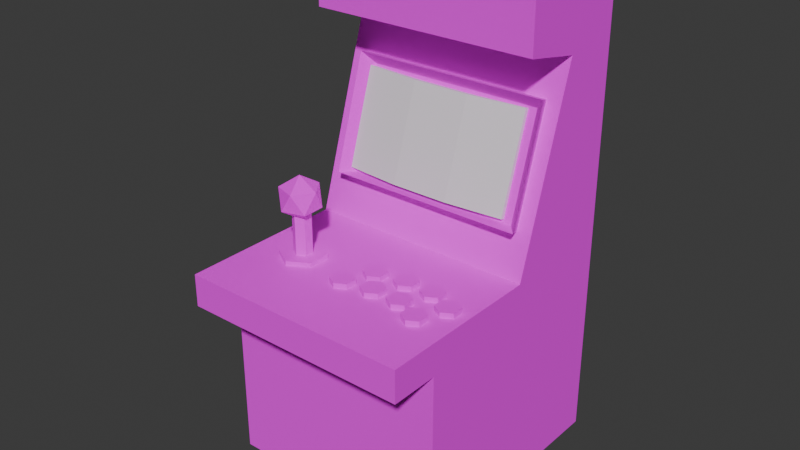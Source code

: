 # Source: Arcade.blend  (saved by Blender 5.0.118; exported with 4.5.12 LTS)
import bpy
from mathutils import Matrix  # noqa: F401  (used for matrix-valued properties, if any)

bpy.ops.wm.read_factory_settings(use_empty=True)
scene = bpy.context.scene
scene.name = 'Scene'

# ---- collections
col_collection = bpy.data.collections.new('Collection'); scene.collection.children.link(col_collection)

# ---- images (referenced by path relative to the original .blend; pixels are not part of the script)
import os
ASSET_DIR = os.environ.get("B2B_ASSET_DIR", "")  # directory of the original .blend (textures are referenced by path, not embedded)
HERE = os.path.dirname(os.path.abspath(__file__))  # packed textures are extracted next to this script under _unpacked/

def load_image(name, relpath, width, height, colorspace="sRGB"):
    """Load a texture the original file referenced (path relative to the .blend, or extracted next to this script)."""
    p = next((c for c in (os.path.join(HERE, relpath), os.path.join(ASSET_DIR, relpath)) if relpath and os.path.exists(c)), "")
    if p:
        img = bpy.data.images.load(p, check_existing=True)
        img.name = name
    else:  # same state as the original file: an image datablock whose file is absent (Cycles renders it pink)
        img = bpy.data.images.new(name, width, height)
        img.source = "FILE"
        img.filepath = "//" + (relpath or name)
    img.colorspace_settings.name = colorspace
    return img
img_pallet_png = load_image('pallet.png', 'pallet.png', 1024, 1024, 'sRGB')

# ---- materials (node trees are filled in below, after node groups)
mat_base = bpy.data.materials.new('Base')
mat_base.alpha_threshold = 0.0
mat_base.use_backface_culling_lightprobe_volume = False
mat_base.roughness = 0.5
mat_base.line_color = (0.0, 0.0, 0.0, 1.0)
mat_screen = bpy.data.materials.new('Screen')

# ---- material node trees
mat_base.use_nodes = True; mat_base.node_tree.nodes.clear()
_N = mat_base.node_tree.nodes; _L = mat_base.node_tree.links
n0 = _N.new('ShaderNodeOutputMaterial'); n0.name = 'Material Output'; n0.location = (200, 100)
n1 = _N.new('ShaderNodeBsdfPrincipled'); n1.name = 'Principled BSDF'; n1.location = (-200, 100)
n1.inputs[2].default_value = 0.95
n2 = _N.new('ShaderNodeTexImage'); n2.name = 'Image Texture'; n2.location = (-490, 80)
n2.image = img_pallet_png
_L.new(n1.outputs[0], n0.inputs[0])
_L.new(n2.outputs[0], n1.inputs[0])
n0.is_active_output = True
mat_screen.use_nodes = True; mat_screen.node_tree.nodes.clear()
_N = mat_screen.node_tree.nodes; _L = mat_screen.node_tree.links
n0 = _N.new('ShaderNodeBsdfPrincipled'); n0.name = 'Principled BSDF'; n0.location = (-200, 100)
n1 = _N.new('ShaderNodeOutputMaterial'); n1.name = 'Material Output'; n1.location = (200, 100)
_L.new(n0.outputs[0], n1.inputs[0])
n1.is_active_output = True

# ---- world
world_world = bpy.data.worlds.new('World'); scene.world = world_world
world_world.use_nodes = True; world_world.node_tree.nodes.clear()
_N = world_world.node_tree.nodes; _L = world_world.node_tree.links
n0 = _N.new('ShaderNodeOutputWorld'); n0.name = 'World Output'; n0.location = (200, 100)
n1 = _N.new('ShaderNodeBackground'); n1.name = 'Background'; n1.location = (-200, 100)
n1.inputs[0].default_value = (0.05088, 0.05088, 0.05088, 1.0)
_L.new(n1.outputs[0], n0.inputs[0])
n0.is_active_output = True
world_world.color = (0.05088, 0.05088, 0.05088)
world_world.sun_shadow_jitter_overblur = 0.0

# ---- meshes
me_cube_001 = bpy.data.meshes.new('Cube.001')
me_cube_001.from_pydata([(-7.306, 0.6003, 22.31), (-7.306, 3.06, 30.15), (-7.306, 1.472, 22.04), (-7.306, 3.931, 29.88), (7.306, 0.6003, 22.31), (7.306, 3.06, 30.15), (7.306, 1.472, 22.04), (7.306, 3.931, 29.88), (-9.6, -10.0, 0.0), (-9.6, -10.0, 18.0), (-9.6, 10.0, 0.0), (-9.6, 10.0, 34.0), (9.6, -10.0, 0.0), (9.6, -10.0, 18.0), (9.6, 10.0, 0.0), (9.6, 10.0, 34.0), (-9.6, -10.0, 15.3), (-9.6, 10.0, 15.3), (9.6, 10.0, 15.3), (9.6, -10.0, 15.3), (-9.6, -14.05, 15.3), (-9.6, -14.05, 18.0), (9.6, -14.05, 18.0), (9.6, -14.05, 15.3), (-9.6, 0.0, 0.0), (-9.6, 0.0, 18.0), (9.6, 0.0, 0.0), (9.6, 0.0, 18.0), (9.6, 0.0, 15.3), (-9.6, 0.0, 15.3), (-9.6, 5.0, 34.0), (9.6, 5.0, 0.0), (-9.6, 5.0, 15.3), (-9.6, 5.0, 0.0), (9.6, 5.0, 34.0), (9.6, 5.0, 15.3), (-9.6, 10.0, 40.0), (9.6, 10.0, 40.0), (-9.6, 5.0, 40.0), (9.6, 5.0, 40.0), (-9.6, 0.0, 35.0), (9.6, 0.0, 35.0), (-9.6, 0.0, 41.0), (9.6, 0.0, 41.0), (8.361, 3.994, 30.78), (8.361, 1.095, 21.51), (-8.361, 1.095, 21.51), (-8.361, 3.994, 30.78), (8.918, 2.636, 31.25), (8.918, -0.2625, 21.98), (-7.805, -0.2625, 21.98), (-7.805, 2.636, 31.25), (0.7456, -4.709, 17.61), (0.7456, -4.709, 18.44), (1.612, -5.209, 17.61), (1.612, -5.209, 18.44), (1.612, -6.209, 17.61), (1.612, -6.209, 18.44), (0.7456, -6.709, 17.61), (0.7456, -6.709, 18.44), (-0.1204, -6.209, 17.61), (-0.1204, -6.209, 18.44), (-0.1204, -5.209, 17.61), (-0.1204, -5.209, 18.44), (3.336, -4.32, 17.61), (3.336, -4.32, 18.44), (4.202, -4.82, 17.61), (4.202, -4.82, 18.44), (4.202, -5.82, 17.61), (4.202, -5.82, 18.44), (3.336, -6.32, 17.61), (3.336, -6.32, 18.44), (2.47, -5.82, 17.61), (2.47, -5.82, 18.44), (2.47, -4.82, 17.61), (2.47, -4.82, 18.44), (5.796, -4.32, 17.61), (5.796, -4.32, 18.44), (6.662, -4.82, 17.61), (6.662, -4.82, 18.44), (6.662, -5.82, 17.61), (6.662, -5.82, 18.44), (5.796, -6.32, 17.61), (5.796, -6.32, 18.44), (4.93, -5.82, 17.61), (4.93, -5.82, 18.44), (4.93, -4.82, 17.61), (4.93, -4.82, 18.44), (7.901, -5.291, 17.61), (7.901, -5.291, 18.44), (8.767, -5.791, 17.61), (8.767, -5.791, 18.44), (8.767, -6.791, 17.61), (8.767, -6.791, 18.44), (7.901, -7.291, 17.61), (7.901, -7.291, 18.44), (7.035, -6.791, 17.61), (7.035, -6.791, 18.44), (7.035, -5.791, 17.61), (7.035, -5.791, 18.44), (-0.4199, -7.007, 17.61), (-0.4199, -7.007, 18.44), (0.4461, -7.507, 17.61), (0.4461, -7.507, 18.44), (0.4461, -8.507, 17.61), (0.4461, -8.507, 18.44), (-0.4199, -9.007, 17.61), (-0.4199, -9.007, 18.44), (-1.286, -8.507, 17.61), (-1.286, -8.507, 18.44), (-1.286, -7.507, 17.61), (-1.286, -7.507, 18.44), (2.17, -6.619, 17.61), (2.17, -6.619, 18.44), (3.036, -7.119, 17.61), (3.036, -7.119, 18.44), (3.036, -8.119, 17.61), (3.036, -8.119, 18.44), (2.17, -8.619, 17.61), (2.17, -8.619, 18.44), (1.304, -8.119, 17.61), (1.304, -8.119, 18.44), (1.304, -7.119, 17.61), (1.304, -7.119, 18.44), (4.631, -6.619, 17.61), (4.631, -6.619, 18.44), (5.497, -7.119, 17.61), (5.497, -7.119, 18.44), (5.497, -8.119, 17.61), (5.497, -8.119, 18.44), (4.631, -8.619, 17.61), (4.631, -8.619, 18.44), (3.765, -8.119, 17.61), (3.765, -8.119, 18.44), (3.765, -7.119, 17.61), (3.765, -7.119, 18.44), (6.735, -7.59, 17.61), (6.735, -7.59, 18.44), (7.601, -8.09, 17.61), (7.601, -8.09, 18.44), (7.601, -9.09, 17.61), (7.601, -9.09, 18.44), (6.735, -9.59, 17.61), (6.735, -9.59, 18.44), (5.869, -9.09, 17.61), (5.869, -9.09, 18.44), (5.869, -8.09, 17.61), (5.869, -8.09, 18.44), (-5.406, -5.039, 17.23), (-5.406, -5.039, 18.4), (-3.76, -5.989, 17.23), (-3.76, -5.989, 18.4), (-3.76, -7.889, 17.23), (-3.76, -7.889, 18.4), (-5.406, -8.839, 17.23), (-5.406, -8.839, 18.4), (-7.051, -7.889, 17.23), (-7.051, -7.889, 18.4), (-7.051, -5.989, 17.23), (-7.051, -5.989, 18.4), (-4.748, -6.559, 18.4), (-5.406, -6.179, 18.4), (-4.748, -7.319, 18.4), (-5.406, -7.699, 18.4), (-6.064, -7.319, 18.4), (-6.064, -6.559, 18.4), (-4.748, -6.559, 22.82), (-5.406, -6.179, 22.82), (-4.748, -7.319, 22.82), (-5.406, -7.699, 22.82), (-6.064, -7.319, 22.82), (-6.064, -6.559, 22.82), (-5.4, -7.0, 21.2), (-4.098, -7.946, 22.2), (-5.897, -8.531, 22.2), (-7.01, -7.0, 22.2), (-5.897, -5.469, 22.2), (-4.098, -6.054, 22.2), (-4.903, -8.531, 23.8), (-6.702, -7.946, 23.8), (-6.702, -6.054, 23.8), (-4.903, -5.469, 23.8), (-3.79, -7.0, 23.8), (-5.4, -7.0, 24.8), (2.435, 1.038, 22.04), (-2.435, 1.038, 22.04), (-2.435, 3.497, 29.88), (2.435, 3.497, 29.88), (-2.435, 0.1663, 22.31), (2.435, 0.1663, 22.31), (2.435, 2.626, 30.15), (-2.435, 2.626, 30.15), (8.011, 3.423, 30.21), (8.011, 0.8389, 21.94), (-6.898, 0.8389, 21.94), (-6.898, 3.423, 30.21)], [], [(0, 1, 3, 2), (184, 187, 7, 6), (6, 7, 5, 4), (188, 191, 1, 0), (184, 6, 4, 189), (186, 3, 1, 191), (32, 30, 11, 17), (17, 11, 15, 18), (28, 27, 13, 19), (16, 19, 23, 20), (24, 26, 12, 8), (27, 25, 9, 13), (12, 19, 16, 8), (26, 28, 19, 12), (10, 17, 18, 14), (33, 32, 17, 10), (23, 22, 21, 20), (9, 16, 20, 21), (19, 13, 22, 23), (13, 9, 21, 22), (8, 16, 29, 24), (31, 35, 28, 26), (25, 27, 45, 46), (33, 31, 26, 24), (35, 34, 27, 28), (16, 9, 25, 29), (18, 15, 34, 35), (10, 14, 31, 33), (15, 11, 36, 37), (14, 18, 35, 31), (24, 29, 32, 33), (29, 25, 30, 32), (37, 36, 38, 39), (34, 39, 43, 41), (11, 30, 38, 36), (34, 15, 37, 39), (40, 41, 43, 42), (30, 34, 41, 40), (38, 30, 40, 42), (39, 38, 42, 43), (46, 45, 49, 50), (34, 30, 47, 44), (27, 34, 44, 45), (30, 25, 46, 47), (51, 50, 194, 195), (47, 46, 50, 51), (45, 44, 48, 49), (44, 47, 51, 48), (52, 53, 55, 54), (54, 55, 57, 56), (56, 57, 59, 58), (58, 59, 61, 60), (55, 53, 63, 61, 59, 57), (60, 61, 63, 62), (62, 63, 53, 52), (64, 65, 67, 66), (66, 67, 69, 68), (68, 69, 71, 70), (70, 71, 73, 72), (67, 65, 75, 73, 71, 69), (72, 73, 75, 74), (74, 75, 65, 64), (158, 159, 149, 148), (76, 77, 79, 78), (78, 79, 81, 80), (80, 81, 83, 82), (82, 83, 85, 84), (79, 77, 87, 85, 83, 81), (84, 85, 87, 86), (86, 87, 77, 76), (156, 157, 159, 158), (88, 89, 91, 90), (90, 91, 93, 92), (92, 93, 95, 94), (94, 95, 97, 96), (91, 89, 99, 97, 95, 93), (96, 97, 99, 98), (98, 99, 89, 88), (159, 157, 164, 165), (100, 101, 103, 102), (102, 103, 105, 104), (104, 105, 107, 106), (106, 107, 109, 108), (103, 101, 111, 109, 107, 105), (108, 109, 111, 110), (110, 111, 101, 100), (154, 155, 157, 156), (112, 113, 115, 114), (114, 115, 117, 116), (116, 117, 119, 118), (118, 119, 121, 120), (115, 113, 123, 121, 119, 117), (120, 121, 123, 122), (122, 123, 113, 112), (152, 153, 155, 154), (124, 125, 127, 126), (126, 127, 129, 128), (128, 129, 131, 130), (130, 131, 133, 132), (127, 125, 135, 133, 131, 129), (132, 133, 135, 134), (134, 135, 125, 124), (150, 151, 153, 152), (136, 137, 139, 138), (138, 139, 141, 140), (140, 141, 143, 142), (142, 143, 145, 144), (139, 137, 147, 145, 143, 141), (144, 145, 147, 146), (146, 147, 137, 136), (148, 149, 151, 150), (161, 165, 171, 167), (151, 149, 161, 160), (155, 153, 162, 163), (149, 159, 165, 161), (157, 155, 163, 164), (153, 151, 160, 162), (166, 167, 171, 170, 169, 168), (164, 163, 169, 170), (162, 160, 166, 168), (165, 164, 170, 171), (163, 162, 168, 169), (160, 161, 167, 166), (172, 173, 174), (173, 172, 177), (172, 174, 175), (172, 175, 176), (172, 176, 177), (173, 177, 182), (174, 173, 178), (175, 174, 179), (176, 175, 180), (177, 176, 181), (173, 182, 178), (174, 178, 179), (175, 179, 180), (176, 180, 181), (177, 181, 182), (178, 182, 183), (179, 178, 183), (180, 179, 183), (181, 180, 183), (182, 181, 183), (7, 187, 190, 5), (187, 186, 191, 190), (2, 185, 188, 0), (185, 184, 189, 188), (4, 5, 190, 189), (189, 190, 191, 188), (2, 3, 186, 185), (185, 186, 187, 184), (192, 195, 194, 193), (49, 48, 192, 193), (48, 51, 195, 192), (50, 49, 193, 194)])
me_cube_001.polygons.foreach_set('material_index', [1, 1, 1, 1, 1, 1, 0, 0, 0, 0, 0, 0, 0, 0, 0, 0, 0, 0, 0, 0, 0, 0, 0, 0, 0, 0, 0, 0, 0, 0, 0, 0, 0, 0, 0, 0, 0, 0, 0, 0, 0, 0, 0, 0, 0, 0, 0, 0, 0, 0, 0, 0, 0, 0, 0, 0, 0, 0, 0, 0, 0, 0, 0, 0, 0, 0, 0, 0, 0, 0, 0, 0, 0, 0, 0, 0, 0, 0, 0, 0, 0, 0, 0, 0, 0, 0, 0, 0, 0, 0, 0, 0, 0, 0, 0, 0, 0, 0, 0, 0, 0, 0, 0, 0, 0, 0, 0, 0, 0, 0, 0, 0, 0, 0, 0, 0, 0, 0, 0, 0, 0, 0, 0, 0, 0, 0, 0, 0, 0, 0, 0, 0, 0, 0, 0, 0, 0, 0, 0, 0, 0, 0, 0, 1, 1, 1, 1, 1, 1, 1, 1, 0, 0, 0, 0])
_uv = me_cube_001.uv_layers.new(name='UVMap')
_uv.uv.foreach_set('vector', [0.06501, 0.5507, 0.09499, 0.5507, 0.09499, 0.5807, 0.06501, 0.5807, 0.06501, 0.6006, 0.09499, 0.6006, 0.09499, 0.6106, 0.06501, 0.6106, 0.06501, 0.6106, 0.09499, 0.6106, 0.09499, 0.6406, 0.06501, 0.6406, 0.3333, 7.947e-08, 0.3333, 1.0, 0.0, 1.0, 0.0, 1.192e-07, 0.05501, 0.6106, 0.06501, 0.6106, 0.06501, 0.6406, 0.05501, 0.6406, 0.115, 0.6106, 0.125, 0.6106, 0.125, 0.6406, 0.115, 0.6406, 0.1805, 0.5732, 0.185, 0.5732, 0.185, 0.5807, 0.1805, 0.5807, 0.1805, 0.5807, 0.185, 0.5807, 0.185, 0.6106, 0.1805, 0.6106, 0.1805, 0.6256, 0.185, 0.6256, 0.185, 0.6406, 0.1805, 0.6406, 0.1805, 0.6706, 0.1805, 0.6406, 0.1805, 0.6406, 0.1805, 0.6706, 0.125, 0.6256, 0.155, 0.6256, 0.155, 0.6406, 0.125, 0.6406, 0.185, 0.6256, 0.215, 0.6256, 0.215, 0.6406, 0.185, 0.6406, 0.155, 0.6406, 0.1805, 0.6406, 0.1805, 0.6706, 0.155, 0.6706, 0.155, 0.6256, 0.1805, 0.6256, 0.1805, 0.6406, 0.155, 0.6406, 0.155, 0.5807, 0.1805, 0.5807, 0.1805, 0.6106, 0.155, 0.6106, 0.155, 0.5732, 0.1805, 0.5732, 0.1805, 0.5807, 0.155, 0.5807, 0.1805, 0.6406, 0.185, 0.6406, 0.185, 0.6706, 0.1805, 0.6706, 0.185, 0.5507, 0.1805, 0.5507, 0.1805, 0.5507, 0.185, 0.5507, 0.1805, 0.6406, 0.185, 0.6406, 0.185, 0.6406, 0.1805, 0.6406, 0.185, 0.6406, 0.215, 0.6406, 0.215, 0.6406, 0.185, 0.6406, 0.155, 0.5507, 0.1805, 0.5507, 0.1805, 0.5657, 0.155, 0.5657, 0.155, 0.6181, 0.1805, 0.6181, 0.1805, 0.6256, 0.155, 0.6256, 0.215, 0.6256, 0.185, 0.6256, 0.185, 0.6243, 0.215, 0.6243, 0.125, 0.6181, 0.155, 0.6181, 0.155, 0.6256, 0.125, 0.6256, 0.1805, 0.6181, 0.185, 0.6181, 0.185, 0.6256, 0.1805, 0.6256, 0.1805, 0.5507, 0.185, 0.5507, 0.185, 0.5657, 0.1805, 0.5657, 0.1805, 0.6106, 0.185, 0.6106, 0.185, 0.6181, 0.1805, 0.6181, 0.125, 0.6106, 0.155, 0.6106, 0.155, 0.6181, 0.125, 0.6181, 0.185, 0.6106, 0.185, 0.5807, 0.185, 0.5807, 0.185, 0.6106, 0.155, 0.6106, 0.1805, 0.6106, 0.1805, 0.6181, 0.155, 0.6181, 0.155, 0.5657, 0.1805, 0.5657, 0.1805, 0.5732, 0.155, 0.5732, 0.1805, 0.5657, 0.185, 0.5657, 0.185, 0.5732, 0.1805, 0.5732, 0.185, 0.6106, 0.215, 0.6106, 0.215, 0.6181, 0.185, 0.6181, 0.185, 0.6181, 0.185, 0.6181, 0.185, 0.6181, 0.185, 0.6181, 0.185, 0.5807, 0.185, 0.5732, 0.185, 0.5732, 0.185, 0.5807, 0.185, 0.6181, 0.185, 0.6106, 0.185, 0.6106, 0.185, 0.6181, 0.215, 0.6181, 0.185, 0.6181, 0.185, 0.6181, 0.215, 0.6181, 0.215, 0.6181, 0.185, 0.6181, 0.185, 0.6181, 0.215, 0.6181, 0.185, 0.5732, 0.185, 0.5732, 0.185, 0.5732, 0.185, 0.5732, 0.185, 0.6181, 0.215, 0.6181, 0.215, 0.6181, 0.185, 0.6181, 0.04019, 0.115, 0.2219, 0.115, 0.2219, 0.1092, 0.04019, 0.1092, 0.185, 0.6181, 0.215, 0.6181, 0.215, 0.6193, 0.185, 0.6193, 0.185, 0.6256, 0.185, 0.6181, 0.185, 0.6193, 0.185, 0.6243, 0.185, 0.5732, 0.185, 0.5657, 0.185, 0.567, 0.185, 0.572, 0.1445, 0.1783, 0.113, 0.07747, 0.113, 0.07747, 0.1445, 0.1783, 0.1503, 0.1767, 0.1188, 0.07593, 0.113, 0.07747, 0.1445, 0.1783, 0.1188, 0.07593, 0.1503, 0.1767, 0.1445, 0.1783, 0.113, 0.07747, 0.2219, 0.1465, 0.04019, 0.1465, 0.04019, 0.1407, 0.2219, 0.1407, 0.4752, 0.6034, 0.4752, 0.684, 0.4483, 0.684, 0.4483, 0.6034, 0.4483, 0.6034, 0.4483, 0.684, 0.4215, 0.684, 0.4215, 0.6034, 0.4215, 0.6034, 0.4215, 0.684, 0.3946, 0.684, 0.3946, 0.6034, 0.3946, 0.6034, 0.3946, 0.684, 0.3677, 0.684, 0.3677, 0.6034, 0.3878, 0.5824, 0.3543, 0.6018, 0.3208, 0.5824, 0.3208, 0.5437, 0.3543, 0.5244, 0.3878, 0.5437, 0.3677, 0.6034, 0.3677, 0.684, 0.3408, 0.684, 0.3408, 0.6034, 0.3408, 0.6034, 0.3408, 0.684, 0.314, 0.684, 0.314, 0.6034, 0.4752, 0.6034, 0.4752, 0.684, 0.4483, 0.684, 0.4483, 0.6034, 0.4483, 0.6034, 0.4483, 0.684, 0.4215, 0.684, 0.4215, 0.6034, 0.4215, 0.6034, 0.4215, 0.684, 0.3946, 0.684, 0.3946, 0.6034, 0.3946, 0.6034, 0.3946, 0.684, 0.3677, 0.684, 0.3677, 0.6034, 0.3878, 0.5824, 0.3543, 0.6018, 0.3208, 0.5824, 0.3208, 0.5437, 0.3543, 0.5244, 0.3878, 0.5437, 0.3677, 0.6034, 0.3677, 0.684, 0.3408, 0.684, 0.3408, 0.6034, 0.3408, 0.6034, 0.3408, 0.684, 0.314, 0.684, 0.314, 0.6034, 0.3393, 0.3616, 0.3393, 0.4422, 0.3124, 0.4422, 0.3124, 0.3616, 0.4752, 0.6034, 0.4752, 0.684, 0.4483, 0.684, 0.4483, 0.6034, 0.4483, 0.6034, 0.4483, 0.684, 0.4215, 0.684, 0.4215, 0.6034, 0.4215, 0.6034, 0.4215, 0.684, 0.3946, 0.684, 0.3946, 0.6034, 0.3946, 0.6034, 0.3946, 0.684, 0.3677, 0.684, 0.3677, 0.6034, 0.3878, 0.5824, 0.3543, 0.6018, 0.3208, 0.5824, 0.3208, 0.5437, 0.3543, 0.5244, 0.3878, 0.5437, 0.3677, 0.6034, 0.3677, 0.684, 0.3408, 0.684, 0.3408, 0.6034, 0.3408, 0.6034, 0.3408, 0.684, 0.314, 0.684, 0.314, 0.6034, 0.3662, 0.3616, 0.3662, 0.4422, 0.3393, 0.4422, 0.3393, 0.3616, 0.4752, 0.6034, 0.4752, 0.684, 0.4483, 0.684, 0.4483, 0.6034, 0.4483, 0.6034, 0.4483, 0.684, 0.4215, 0.684, 0.4215, 0.6034, 0.4215, 0.6034, 0.4215, 0.684, 0.3946, 0.684, 0.3946, 0.6034, 0.3946, 0.6034, 0.3946, 0.684, 0.3677, 0.684, 0.3677, 0.6034, 0.3878, 0.5824, 0.3543, 0.6018, 0.3208, 0.5824, 0.3208, 0.5437, 0.3543, 0.5244, 0.3878, 0.5437, 0.3677, 0.6034, 0.3677, 0.684, 0.3408, 0.684, 0.3408, 0.6034, 0.3408, 0.6034, 0.3408, 0.684, 0.314, 0.684, 0.314, 0.6034, 0.3393, 0.4422, 0.3662, 0.4422, 0.3662, 0.4422, 0.3393, 0.4422, 0.4752, 0.6034, 0.4752, 0.684, 0.4483, 0.684, 0.4483, 0.6034, 0.4483, 0.6034, 0.4483, 0.684, 0.4215, 0.684, 0.4215, 0.6034, 0.4215, 0.6034, 0.4215, 0.684, 0.3946, 0.684, 0.3946, 0.6034, 0.3946, 0.6034, 0.3946, 0.684, 0.3677, 0.684, 0.3677, 0.6034, 0.3878, 0.5824, 0.3543, 0.6018, 0.3208, 0.5824, 0.3208, 0.5437, 0.3543, 0.5244, 0.3878, 0.5437, 0.3677, 0.6034, 0.3677, 0.684, 0.3408, 0.684, 0.3408, 0.6034, 0.3408, 0.6034, 0.3408, 0.684, 0.314, 0.684, 0.314, 0.6034, 0.393, 0.3616, 0.393, 0.4422, 0.3662, 0.4422, 0.3662, 0.3616, 0.4752, 0.6034, 0.4752, 0.684, 0.4483, 0.684, 0.4483, 0.6034, 0.4483, 0.6034, 0.4483, 0.684, 0.4215, 0.684, 0.4215, 0.6034, 0.4215, 0.6034, 0.4215, 0.684, 0.3946, 0.684, 0.3946, 0.6034, 0.3946, 0.6034, 0.3946, 0.684, 0.3677, 0.684, 0.3677, 0.6034, 0.3878, 0.5824, 0.3543, 0.6018, 0.3208, 0.5824, 0.3208, 0.5437, 0.3543, 0.5244, 0.3878, 0.5437, 0.3677, 0.6034, 0.3677, 0.684, 0.3408, 0.684, 0.3408, 0.6034, 0.3408, 0.6034, 0.3408, 0.684, 0.314, 0.684, 0.314, 0.6034, 0.4199, 0.3616, 0.4199, 0.4422, 0.393, 0.4422, 0.393, 0.3616, 0.4752, 0.6034, 0.4752, 0.684, 0.4483, 0.684, 0.4483, 0.6034, 0.4483, 0.6034, 0.4483, 0.684, 0.4215, 0.684, 0.4215, 0.6034, 0.4215, 0.6034, 0.4215, 0.684, 0.3946, 0.684, 0.3946, 0.6034, 0.3946, 0.6034, 0.3946, 0.684, 0.3677, 0.684, 0.3677, 0.6034, 0.3878, 0.5824, 0.3543, 0.6018, 0.3208, 0.5824, 0.3208, 0.5437, 0.3543, 0.5244, 0.3878, 0.5437, 0.3677, 0.6034, 0.3677, 0.684, 0.3408, 0.684, 0.3408, 0.6034, 0.3408, 0.6034, 0.3408, 0.684, 0.314, 0.684, 0.314, 0.6034, 0.4468, 0.3616, 0.4468, 0.4422, 0.4199, 0.4422, 0.4199, 0.3616, 0.4752, 0.6034, 0.4752, 0.684, 0.4483, 0.684, 0.4483, 0.6034, 0.4483, 0.6034, 0.4483, 0.684, 0.4215, 0.684, 0.4215, 0.6034, 0.4215, 0.6034, 0.4215, 0.684, 0.3946, 0.684, 0.3946, 0.6034, 0.3946, 0.6034, 0.3946, 0.684, 0.3677, 0.684, 0.3677, 0.6034, 0.3878, 0.5824, 0.3543, 0.6018, 0.3208, 0.5824, 0.3208, 0.5437, 0.3543, 0.5244, 0.3878, 0.5437, 0.3677, 0.6034, 0.3677, 0.684, 0.3408, 0.684, 0.3408, 0.6034, 0.3408, 0.6034, 0.3408, 0.684, 0.314, 0.684, 0.314, 0.6034, 0.4737, 0.3616, 0.4737, 0.4422, 0.4468, 0.4422, 0.4468, 0.3616, 0.3124, 0.4422, 0.3393, 0.4422, 0.3393, 0.4422, 0.3124, 0.4422, 0.4468, 0.4422, 0.4737, 0.4422, 0.4737, 0.4422, 0.4468, 0.4422, 0.393, 0.4422, 0.4199, 0.4422, 0.4199, 0.4422, 0.393, 0.4422, 0.3124, 0.4422, 0.3393, 0.4422, 0.3393, 0.4422, 0.3124, 0.4422, 0.3662, 0.4422, 0.393, 0.4422, 0.393, 0.4422, 0.3662, 0.4422, 0.4199, 0.4422, 0.4468, 0.4422, 0.4468, 0.4422, 0.4199, 0.4422, 0.3862, 0.3406, 0.3527, 0.36, 0.3192, 0.3406, 0.3192, 0.3019, 0.3527, 0.2826, 0.3862, 0.3019, 0.3662, 0.4422, 0.393, 0.4422, 0.393, 0.4422, 0.3662, 0.4422, 0.4199, 0.4422, 0.4468, 0.4422, 0.4468, 0.4422, 0.4199, 0.4422, 0.3393, 0.4422, 0.3662, 0.4422, 0.3662, 0.4422, 0.3393, 0.4422, 0.393, 0.4422, 0.4199, 0.4422, 0.4199, 0.4422, 0.393, 0.4422, 0.4468, 0.4422, 0.4737, 0.4422, 0.4737, 0.4422, 0.4468, 0.4422, 0.3279, 0.5859, 0.3461, 0.6173, 0.3098, 0.6173, 0.3461, 0.6173, 0.3643, 0.5859, 0.3824, 0.6173, 0.4732, 0.5859, 0.4913, 0.6173, 0.455, 0.6173, 0.4369, 0.5859, 0.455, 0.6173, 0.4187, 0.6173, 0.4006, 0.5859, 0.4187, 0.6173, 0.3824, 0.6173, 0.3461, 0.6173, 0.3824, 0.6173, 0.3643, 0.6488, 0.3098, 0.6173, 0.3461, 0.6173, 0.3279, 0.6488, 0.455, 0.6173, 0.4913, 0.6173, 0.4732, 0.6488, 0.4187, 0.6173, 0.455, 0.6173, 0.4369, 0.6488, 0.3824, 0.6173, 0.4187, 0.6173, 0.4006, 0.6488, 0.3461, 0.6173, 0.3643, 0.6488, 0.3279, 0.6488, 0.3098, 0.6173, 0.3279, 0.6488, 0.2916, 0.6488, 0.455, 0.6173, 0.4732, 0.6488, 0.4369, 0.6488, 0.4187, 0.6173, 0.4369, 0.6488, 0.4006, 0.6488, 0.3824, 0.6173, 0.4006, 0.6488, 0.3643, 0.6488, 0.3279, 0.6488, 0.3643, 0.6488, 0.3461, 0.6802, 0.2916, 0.6488, 0.3279, 0.6488, 0.3098, 0.6802, 0.4369, 0.6488, 0.4732, 0.6488, 0.455, 0.6802, 0.4006, 0.6488, 0.4369, 0.6488, 0.4187, 0.6802, 0.3643, 0.6488, 0.4006, 0.6488, 0.3824, 0.6802, 0.09499, 0.6106, 0.105, 0.6106, 0.105, 0.6406, 0.09499, 0.6406, 0.105, 0.6106, 0.115, 0.6106, 0.115, 0.6406, 0.105, 0.6406, 0.03502, 0.6106, 0.04502, 0.6106, 0.04502, 0.6406, 0.03502, 0.6406, 0.04502, 0.6106, 0.05501, 0.6106, 0.05501, 0.6406, 0.04502, 0.6406, 0.9999, 0.0, 0.9999, 1.0, 0.6666, 1.0, 0.6666, 3.974e-08, 0.6666, 3.974e-08, 0.6666, 1.0, 0.3333, 1.0, 0.3333, 7.947e-08, 0.06501, 0.5807, 0.09499, 0.5807, 0.09499, 0.5906, 0.06501, 0.5906, 0.06501, 0.5906, 0.09499, 0.5906, 0.09499, 0.6006, 0.06501, 0.6006, 0.2219, 0.1783, 0.04019, 0.1783, 0.04019, 0.07747, 0.2219, 0.07747, 0.113, 0.07747, 0.1445, 0.1783, 0.1445, 0.1783, 0.113, 0.07747, 0.2219, 0.1407, 0.04019, 0.1407, 0.04019, 0.1407, 0.2219, 0.1407, 0.04019, 0.1092, 0.2219, 0.1092, 0.2219, 0.1092, 0.04019, 0.1092])
me_cube_001.materials.append(mat_base)
me_cube_001.materials.append(mat_screen)
me_cube_001.update()

# ---- objects
ob_cube = bpy.data.objects.new('Cube', me_cube_001)

# ---- transforms, parenting, visibility, modifiers, constraints
ob_cube.location = (0.0, 0.0, 0.0)

# ---- collection membership
col_collection.objects.link(ob_cube)

# ---- scene / render settings (as saved in the file)
scene.frame_start = 1; scene.frame_end = 250; scene.frame_set(1)
scene.render.engine = 'BLENDER_EEVEE_NEXT'
scene.render.bake_bias = 0.0
scene.render.bake_samples = 0
scene.cycles.sampling_pattern = 'TABULATED_SOBOL'
scene.eevee.use_volume_custom_range = False
bpy.context.view_layer.update()

# ---- added for rendering (the .blend has no active camera and no usable light): camera, sun
cam_auto = bpy.data.cameras.new('AutoCamera')
cam_auto.lens = 50.0
cam_auto.sensor_width = 36.0
cam_auto.clip_end = 1000.0
ob_auto_camera = bpy.data.objects.new('AutoCamera', cam_auto)
scene.collection.objects.link(ob_auto_camera)
ob_auto_camera.location = (47.4314, -58.9431, 58.4451)
ob_auto_camera.rotation_euler = (1.09748, -7.21219e-08, 0.694738)
scene.camera = ob_auto_camera
light_auto_sun = bpy.data.lights.new('AutoSun', 'SUN')
light_auto_sun.energy = 3.0
light_auto_sun.angle = 0.0523599
ob_auto_sun = bpy.data.objects.new('AutoSun', light_auto_sun)
scene.collection.objects.link(ob_auto_sun)
ob_auto_sun.rotation_euler = (0.872665, 0.174533, 0.523599)
bpy.context.view_layer.update()
